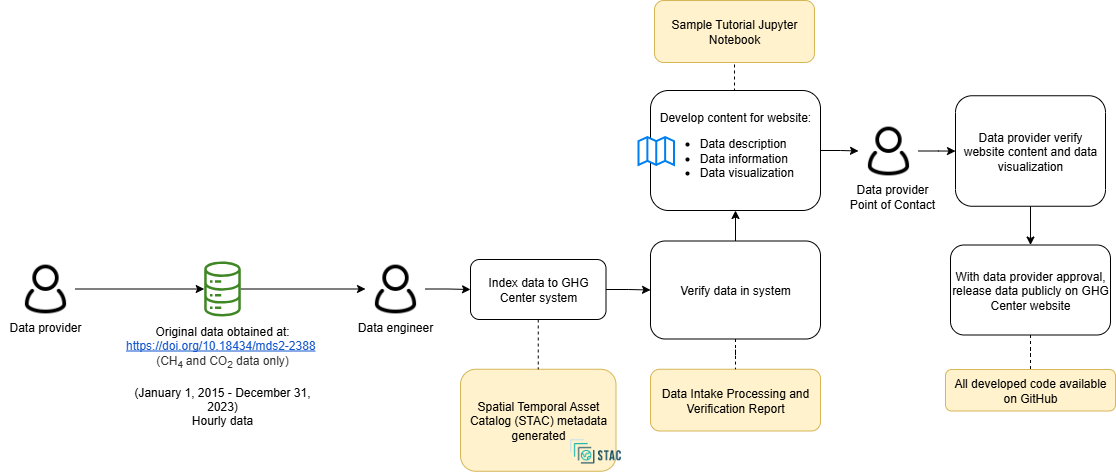

The diagram above was exported from draw.io. Its source (the exported page's mxGraphModel, read from the mxfile embedded in the PNG):
<mxGraphModel dx="2020" dy="773" grid="1" gridSize="10" guides="1" tooltips="1" connect="1" arrows="1" fold="1" page="1" pageScale="1" pageWidth="850" pageHeight="1100" math="0" shadow="0">
  <root>
    <mxCell id="0" />
    <mxCell id="1" parent="0" />
    <mxCell id="oBpbjxOk90Ig2qqtjEyW-3" value="Spatial Temporal Asset Catalog (STAC) metadata generated" style="rounded=1;whiteSpace=wrap;html=1;fillColor=#fff2cc;strokeColor=#d6b656;" parent="1" vertex="1">
      <mxGeometry x="290" y="1428.75" width="155.5" height="102" as="geometry" />
    </mxCell>
    <mxCell id="oBpbjxOk90Ig2qqtjEyW-4" style="edgeStyle=orthogonalEdgeStyle;rounded=0;orthogonalLoop=1;jettySize=auto;html=1;entryX=0;entryY=0.5;entryDx=0;entryDy=0;" parent="1" source="oBpbjxOk90Ig2qqtjEyW-5" target="oBpbjxOk90Ig2qqtjEyW-22" edge="1">
      <mxGeometry relative="1" as="geometry" />
    </mxCell>
    <mxCell id="oBpbjxOk90Ig2qqtjEyW-5" value="" style="sketch=0;outlineConnect=0;fontColor=#232F3E;gradientColor=none;fillColor=#3F8624;strokeColor=none;dashed=0;verticalLabelPosition=bottom;verticalAlign=top;align=center;html=1;fontSize=12;fontStyle=0;aspect=fixed;pointerEvents=1;shape=mxgraph.aws4.iot_analytics_data_store;" parent="1" vertex="1">
      <mxGeometry x="32.96000000000001" y="1321" width="38.08" height="55" as="geometry" />
    </mxCell>
    <mxCell id="oBpbjxOk90Ig2qqtjEyW-6" value="" style="shape=image;verticalLabelPosition=bottom;labelBackgroundColor=default;verticalAlign=top;aspect=fixed;imageAspect=0;image=https://d33wubrfki0l68.cloudfront.net/22691a3c3002324451ed99f4009de8aab761e1b7/d24da/public/images-original/stac-01.png;" parent="1" vertex="1">
      <mxGeometry x="397" y="1490.75" width="56.01" height="40" as="geometry" />
    </mxCell>
    <mxCell id="oBpbjxOk90Ig2qqtjEyW-7" value="Data Intake Processing and Verification Report" style="rounded=1;whiteSpace=wrap;html=1;fillColor=#fff2cc;strokeColor=#d6b656;" parent="1" vertex="1">
      <mxGeometry x="480" y="1428.75" width="170" height="61.75" as="geometry" />
    </mxCell>
    <mxCell id="oBpbjxOk90Ig2qqtjEyW-8" value="" style="edgeStyle=orthogonalEdgeStyle;rounded=0;orthogonalLoop=1;jettySize=auto;html=1;" parent="1" source="oBpbjxOk90Ig2qqtjEyW-10" target="oBpbjxOk90Ig2qqtjEyW-34" edge="1">
      <mxGeometry relative="1" as="geometry" />
    </mxCell>
    <mxCell id="oBpbjxOk90Ig2qqtjEyW-9" style="edgeStyle=orthogonalEdgeStyle;rounded=0;orthogonalLoop=1;jettySize=auto;html=1;exitX=0.5;exitY=0;exitDx=0;exitDy=0;entryX=0.5;entryY=1;entryDx=0;entryDy=0;endArrow=none;endFill=0;dashed=1;" parent="1" source="oBpbjxOk90Ig2qqtjEyW-10" target="oBpbjxOk90Ig2qqtjEyW-39" edge="1">
      <mxGeometry relative="1" as="geometry" />
    </mxCell>
    <mxCell id="oBpbjxOk90Ig2qqtjEyW-10" value="Develop content for website:&lt;br&gt;&lt;ul&gt;&lt;li style=&quot;text-align: left;&quot;&gt;Data description&lt;/li&gt;&lt;li style=&quot;text-align: left;&quot;&gt;Data information&lt;/li&gt;&lt;li style=&quot;text-align: left;&quot;&gt;Data visualization&lt;/li&gt;&lt;/ul&gt;" style="rounded=1;whiteSpace=wrap;html=1;" parent="1" vertex="1">
      <mxGeometry x="480" y="1150" width="170" height="120" as="geometry" />
    </mxCell>
    <mxCell id="oBpbjxOk90Ig2qqtjEyW-11" value="" style="html=1;verticalLabelPosition=bottom;align=center;labelBackgroundColor=#ffffff;verticalAlign=top;strokeWidth=2;strokeColor=#0080F0;shadow=0;dashed=0;shape=mxgraph.ios7.icons.map;" parent="1" vertex="1">
      <mxGeometry x="468" y="1196.5" width="35.5" height="28" as="geometry" />
    </mxCell>
    <mxCell id="oBpbjxOk90Ig2qqtjEyW-12" style="edgeStyle=orthogonalEdgeStyle;rounded=0;orthogonalLoop=1;jettySize=auto;html=1;exitX=0.5;exitY=1;exitDx=0;exitDy=0;entryX=0.5;entryY=0;entryDx=0;entryDy=0;" parent="1" source="oBpbjxOk90Ig2qqtjEyW-13" target="oBpbjxOk90Ig2qqtjEyW-15" edge="1">
      <mxGeometry relative="1" as="geometry" />
    </mxCell>
    <mxCell id="oBpbjxOk90Ig2qqtjEyW-13" value="Data provider verify website content and data visualization" style="rounded=1;whiteSpace=wrap;html=1;" parent="1" vertex="1">
      <mxGeometry x="785" y="1155.25" width="150" height="110.5" as="geometry" />
    </mxCell>
    <mxCell id="oBpbjxOk90Ig2qqtjEyW-14" value="" style="edgeStyle=orthogonalEdgeStyle;rounded=0;orthogonalLoop=1;jettySize=auto;html=1;endArrow=none;endFill=0;dashed=1;" parent="1" source="oBpbjxOk90Ig2qqtjEyW-15" target="oBpbjxOk90Ig2qqtjEyW-36" edge="1">
      <mxGeometry relative="1" as="geometry" />
    </mxCell>
    <mxCell id="oBpbjxOk90Ig2qqtjEyW-15" value="With data provider approval, release data publicly on GHG Center website" style="rounded=1;whiteSpace=wrap;html=1;" parent="1" vertex="1">
      <mxGeometry x="780" y="1304.5" width="160" height="90" as="geometry" />
    </mxCell>
    <mxCell id="oBpbjxOk90Ig2qqtjEyW-16" value="&lt;font style=&quot;font-size: 12px;&quot;&gt;Data engineer&lt;/font&gt;" style="rounded=0;whiteSpace=wrap;html=1;strokeColor=none;fillColor=none;fontSize=12;" parent="1" vertex="1">
      <mxGeometry x="180" y="1371.5" width="90" height="30" as="geometry" />
    </mxCell>
    <mxCell id="oBpbjxOk90Ig2qqtjEyW-17" style="edgeStyle=orthogonalEdgeStyle;rounded=0;orthogonalLoop=1;jettySize=auto;html=1;" parent="1" source="oBpbjxOk90Ig2qqtjEyW-18" target="oBpbjxOk90Ig2qqtjEyW-5" edge="1">
      <mxGeometry relative="1" as="geometry" />
    </mxCell>
    <mxCell id="oBpbjxOk90Ig2qqtjEyW-18" value="" style="shape=image;html=1;verticalAlign=top;verticalLabelPosition=bottom;labelBackgroundColor=#ffffff;imageAspect=0;aspect=fixed;image=https://cdn0.iconfinder.com/data/icons/eon-social-media-contact-info-2/32/user_people_person_users_man-128.png" parent="1" vertex="1">
      <mxGeometry x="-155" y="1318.5" width="60" height="60" as="geometry" />
    </mxCell>
    <mxCell id="oBpbjxOk90Ig2qqtjEyW-20" value="&lt;div style=&quot;&quot;&gt;&lt;font style=&quot;font-size: 12px;&quot;&gt;Original data obtained at:&lt;/font&gt;&lt;/div&gt;&lt;div style=&quot;&quot;&gt;&lt;font style=&quot;font-size: 12px;&quot;&gt;&lt;a href=&quot;https://doi.org/10.18434/mds2-2388&quot; style=&quot;background-color: initial; text-decoration-line: none;&quot;&gt;&lt;span style=&quot;font-family: Arial, sans-serif; color: rgb(17, 85, 204); background-color: rgb(255, 255, 255); font-variant-numeric: normal; font-variant-east-asian: normal; font-variant-alternates: normal; font-variant-position: normal; text-decoration-line: underline; text-decoration-skip-ink: none; vertical-align: baseline; white-space-collapse: preserve;&quot;&gt;https://doi.org/10.18434/mds2-2388&lt;/span&gt;&lt;/a&gt;&lt;span style=&quot;background-color: rgb(255, 255, 255); color: rgb(51, 51, 51); font-family: Arial, sans-serif; white-space-collapse: preserve;&quot;&gt;&lt;font style=&quot;font-size: 12px;&quot;&gt; &lt;/font&gt;&lt;/span&gt;&lt;/font&gt;&lt;/div&gt;&lt;div style=&quot;&quot;&gt;&lt;span style=&quot;background-color: rgb(255, 255, 255); color: rgb(51, 51, 51); font-family: Arial, sans-serif; white-space-collapse: preserve;&quot;&gt;&lt;font style=&quot;font-size: 12px;&quot;&gt;(CH&lt;sub&gt;4 &lt;/sub&gt;and CO&lt;sub&gt;2&lt;/sub&gt; data only)&lt;/font&gt;&lt;/span&gt;&lt;/div&gt;&lt;font style=&quot;font-size: 12px;&quot;&gt;&lt;span style=&quot;color: rgb(0, 0, 0); font-family: Helvetica; font-style: normal; font-variant-ligatures: normal; font-variant-caps: normal; font-weight: 400; letter-spacing: normal; orphans: 2; text-indent: 0px; text-transform: none; widows: 2; word-spacing: 0px; -webkit-text-stroke-width: 0px; background-color: rgb(251, 251, 251); text-decoration-thickness: initial; text-decoration-style: initial; text-decoration-color: initial; float: none; display: inline !important;&quot;&gt;&lt;div style=&quot;&quot;&gt;&lt;br&gt;&lt;/div&gt;&lt;div style=&quot;&quot;&gt;(&lt;span id=&quot;docs-internal-guid-ceae519a-7fff-568a-32fa-53a60fe9c9fd&quot;&gt;&lt;span style=&quot;font-family: Arial, sans-serif; background-color: transparent; font-variant-numeric: normal; font-variant-east-asian: normal; font-variant-alternates: normal; font-variant-position: normal; vertical-align: baseline; white-space-collapse: preserve;&quot;&gt;January 1, 2015 - December 31, 2023&lt;/span&gt;&lt;/span&gt;)&lt;/div&gt;&lt;/span&gt;&lt;span style=&quot;color: rgb(0, 0, 0); font-family: Helvetica; font-style: normal; font-variant-ligatures: normal; font-variant-caps: normal; font-weight: 400; letter-spacing: normal; orphans: 2; text-indent: 0px; text-transform: none; widows: 2; word-spacing: 0px; -webkit-text-stroke-width: 0px; background-color: rgb(251, 251, 251); text-decoration-thickness: initial; text-decoration-style: initial; text-decoration-color: initial; float: none; display: inline !important;&quot;&gt;&lt;div style=&quot;&quot;&gt;Hourly data&lt;/div&gt;&lt;/span&gt;&lt;/font&gt;" style="text;whiteSpace=wrap;html=1;align=center;" parent="1" vertex="1">
      <mxGeometry x="-53" y="1377" width="210" height="52" as="geometry" />
    </mxCell>
    <mxCell id="LeGDl3UOGEKZaM3wZy7L-1" style="edgeStyle=orthogonalEdgeStyle;rounded=0;orthogonalLoop=1;jettySize=auto;html=1;entryX=0;entryY=0.5;entryDx=0;entryDy=0;" parent="1" source="oBpbjxOk90Ig2qqtjEyW-22" target="oBpbjxOk90Ig2qqtjEyW-29" edge="1">
      <mxGeometry relative="1" as="geometry" />
    </mxCell>
    <mxCell id="oBpbjxOk90Ig2qqtjEyW-22" value="" style="shape=image;html=1;verticalAlign=top;verticalLabelPosition=bottom;labelBackgroundColor=#ffffff;imageAspect=0;aspect=fixed;image=https://cdn0.iconfinder.com/data/icons/eon-social-media-contact-info-2/32/user_people_person_users_man-128.png" parent="1" vertex="1">
      <mxGeometry x="195" y="1318.5" width="60" height="60" as="geometry" />
    </mxCell>
    <mxCell id="oBpbjxOk90Ig2qqtjEyW-23" value="&lt;font style=&quot;font-size: 12px;&quot;&gt;Data provider&lt;br&gt;Point of Contact&lt;br&gt;&lt;/font&gt;" style="rounded=0;whiteSpace=wrap;html=1;strokeColor=none;fillColor=none;" parent="1" vertex="1">
      <mxGeometry x="677" y="1240.5" width="90" height="30" as="geometry" />
    </mxCell>
    <mxCell id="oBpbjxOk90Ig2qqtjEyW-27" style="edgeStyle=orthogonalEdgeStyle;rounded=0;orthogonalLoop=1;jettySize=auto;html=1;exitX=0.5;exitY=1;exitDx=0;exitDy=0;entryX=0.5;entryY=0;entryDx=0;entryDy=0;dashed=1;endArrow=none;endFill=0;" parent="1" source="oBpbjxOk90Ig2qqtjEyW-29" target="oBpbjxOk90Ig2qqtjEyW-3" edge="1">
      <mxGeometry relative="1" as="geometry" />
    </mxCell>
    <mxCell id="oBpbjxOk90Ig2qqtjEyW-28" value="" style="edgeStyle=orthogonalEdgeStyle;rounded=0;orthogonalLoop=1;jettySize=auto;html=1;" parent="1" source="oBpbjxOk90Ig2qqtjEyW-29" target="oBpbjxOk90Ig2qqtjEyW-32" edge="1">
      <mxGeometry relative="1" as="geometry" />
    </mxCell>
    <mxCell id="oBpbjxOk90Ig2qqtjEyW-29" value="Index data to GHG Center system" style="rounded=1;whiteSpace=wrap;html=1;" parent="1" vertex="1">
      <mxGeometry x="300" y="1319" width="135.5" height="60" as="geometry" />
    </mxCell>
    <mxCell id="oBpbjxOk90Ig2qqtjEyW-30" value="" style="edgeStyle=orthogonalEdgeStyle;rounded=0;orthogonalLoop=1;jettySize=auto;html=1;endArrow=none;endFill=0;dashed=1;" parent="1" source="oBpbjxOk90Ig2qqtjEyW-32" target="oBpbjxOk90Ig2qqtjEyW-7" edge="1">
      <mxGeometry relative="1" as="geometry" />
    </mxCell>
    <mxCell id="oBpbjxOk90Ig2qqtjEyW-31" value="" style="edgeStyle=orthogonalEdgeStyle;rounded=0;orthogonalLoop=1;jettySize=auto;html=1;" parent="1" source="oBpbjxOk90Ig2qqtjEyW-32" target="oBpbjxOk90Ig2qqtjEyW-10" edge="1">
      <mxGeometry relative="1" as="geometry" />
    </mxCell>
    <mxCell id="oBpbjxOk90Ig2qqtjEyW-32" value="Verify data in system" style="rounded=1;whiteSpace=wrap;html=1;strokeWidth=1;" parent="1" vertex="1">
      <mxGeometry x="480" y="1300.5" width="170" height="98" as="geometry" />
    </mxCell>
    <mxCell id="oBpbjxOk90Ig2qqtjEyW-33" value="" style="edgeStyle=orthogonalEdgeStyle;rounded=0;orthogonalLoop=1;jettySize=auto;html=1;" parent="1" source="oBpbjxOk90Ig2qqtjEyW-34" target="oBpbjxOk90Ig2qqtjEyW-13" edge="1">
      <mxGeometry relative="1" as="geometry" />
    </mxCell>
    <mxCell id="oBpbjxOk90Ig2qqtjEyW-34" value="" style="shape=image;html=1;verticalAlign=top;verticalLabelPosition=bottom;labelBackgroundColor=#ffffff;imageAspect=0;aspect=fixed;image=https://cdn0.iconfinder.com/data/icons/eon-social-media-contact-info-2/32/user_people_person_users_man-128.png" parent="1" vertex="1">
      <mxGeometry x="688" y="1180.5" width="60" height="60" as="geometry" />
    </mxCell>
    <mxCell id="oBpbjxOk90Ig2qqtjEyW-36" value="All developed code available on GitHub" style="rounded=1;whiteSpace=wrap;html=1;fillColor=#fff2cc;strokeColor=#d6b656;" parent="1" vertex="1">
      <mxGeometry x="775" y="1429" width="170" height="41.5" as="geometry" />
    </mxCell>
    <mxCell id="oBpbjxOk90Ig2qqtjEyW-38" value="&lt;font style=&quot;font-size: 12px;&quot;&gt;Data provider&lt;/font&gt;" style="rounded=0;whiteSpace=wrap;html=1;strokeColor=none;fillColor=none;fontSize=12;" parent="1" vertex="1">
      <mxGeometry x="-170" y="1371.5" width="90" height="30" as="geometry" />
    </mxCell>
    <mxCell id="oBpbjxOk90Ig2qqtjEyW-39" value="Sample Tutorial Jupyter Notebook" style="rounded=1;whiteSpace=wrap;html=1;fillColor=#fff2cc;strokeColor=#d6b656;" parent="1" vertex="1">
      <mxGeometry x="484" y="1060" width="160" height="62" as="geometry" />
    </mxCell>
  </root>
</mxGraphModel>